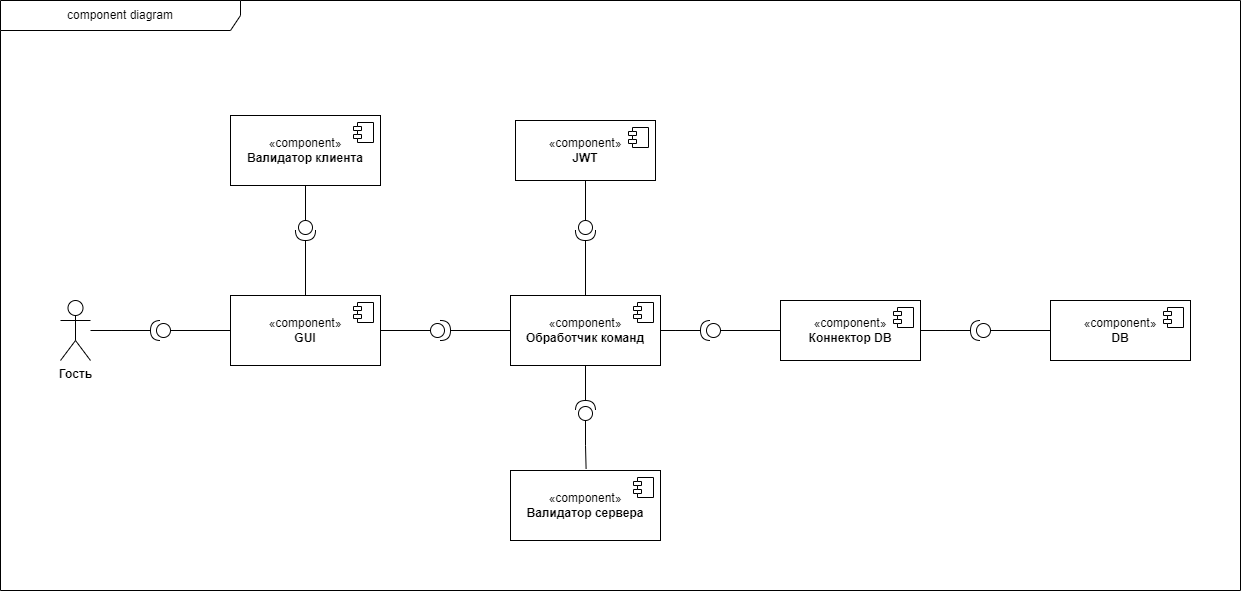

The diagram above was exported from draw.io. Its source (the exported page's mxGraphModel, read from the mxfile embedded in the PNG):
<mxGraphModel dx="1785" dy="726" grid="1" gridSize="10" guides="1" tooltips="1" connect="1" arrows="1" fold="1" page="1" pageScale="1" pageWidth="827" pageHeight="1169" math="0" shadow="0">
  <root>
    <mxCell id="0" />
    <mxCell id="1" parent="0" />
    <mxCell id="60__TGmpD9WFv2zfF9kq-3" value="&lt;div&gt;«component»&lt;br&gt;&lt;/div&gt;&lt;b&gt;Коннектор DB&lt;/b&gt;" style="html=1;dropTarget=0;whiteSpace=wrap;" parent="1" vertex="1">
      <mxGeometry x="650" y="910" width="140" height="60" as="geometry" />
    </mxCell>
    <mxCell id="60__TGmpD9WFv2zfF9kq-4" value="" style="shape=module;jettyWidth=8;jettyHeight=4;" parent="60__TGmpD9WFv2zfF9kq-3" vertex="1">
      <mxGeometry x="1" width="20" height="20" relative="1" as="geometry">
        <mxPoint x="-27" y="7" as="offset" />
      </mxGeometry>
    </mxCell>
    <mxCell id="60__TGmpD9WFv2zfF9kq-24" value="&lt;div&gt;«component»&lt;br&gt;&lt;/div&gt;&lt;b&gt;GUI&lt;/b&gt;" style="html=1;dropTarget=0;whiteSpace=wrap;" parent="1" vertex="1">
      <mxGeometry x="100" y="905" width="150" height="70" as="geometry" />
    </mxCell>
    <mxCell id="60__TGmpD9WFv2zfF9kq-25" value="" style="shape=module;jettyWidth=8;jettyHeight=4;" parent="60__TGmpD9WFv2zfF9kq-24" vertex="1">
      <mxGeometry x="1" width="20" height="20" relative="1" as="geometry">
        <mxPoint x="-27" y="7" as="offset" />
      </mxGeometry>
    </mxCell>
    <mxCell id="Slc5xnB1TH75YUNzWoJV-2" value="" style="edgeStyle=orthogonalEdgeStyle;rounded=0;orthogonalLoop=1;jettySize=auto;html=1;endArrow=none;endFill=0;entryX=1;entryY=0.5;entryDx=0;entryDy=0;exitX=0;exitY=0.5;exitDx=0;exitDy=0;exitPerimeter=0;" parent="1" source="Slc5xnB1TH75YUNzWoJV-1" target="60__TGmpD9WFv2zfF9kq-24" edge="1">
      <mxGeometry relative="1" as="geometry">
        <Array as="points" />
      </mxGeometry>
    </mxCell>
    <mxCell id="Slc5xnB1TH75YUNzWoJV-1" value="" style="shape=providedRequiredInterface;html=1;verticalLabelPosition=bottom;sketch=0;direction=south;rotation=-90;" parent="1" vertex="1">
      <mxGeometry x="300" y="930" width="20" height="20" as="geometry" />
    </mxCell>
    <mxCell id="Slc5xnB1TH75YUNzWoJV-3" value="" style="rounded=0;orthogonalLoop=1;jettySize=auto;html=1;endArrow=none;endFill=0;exitX=0;exitY=0.5;exitDx=0;exitDy=0;entryX=1;entryY=0.5;entryDx=0;entryDy=0;entryPerimeter=0;" parent="1" target="Slc5xnB1TH75YUNzWoJV-1" edge="1">
      <mxGeometry relative="1" as="geometry">
        <mxPoint x="380" y="940" as="sourcePoint" />
        <mxPoint x="450" y="660" as="targetPoint" />
      </mxGeometry>
    </mxCell>
    <mxCell id="nwDE4y5vd_Yv8rncUH1--10" value="component diagram" style="shape=umlFrame;whiteSpace=wrap;html=1;pointerEvents=0;recursiveResize=0;container=1;collapsible=0;width=240;height=30;" parent="1" vertex="1">
      <mxGeometry x="-130" y="610" width="1240" height="590" as="geometry" />
    </mxCell>
    <mxCell id="cJrlbpsQ9fTfJosBbFG0-1" value="&lt;div&gt;«component»&lt;br&gt;&lt;/div&gt;&lt;b&gt;Валидатор клиента&lt;/b&gt;" style="html=1;dropTarget=0;whiteSpace=wrap;" vertex="1" parent="nwDE4y5vd_Yv8rncUH1--10">
      <mxGeometry x="230" y="115" width="150" height="70" as="geometry" />
    </mxCell>
    <mxCell id="cJrlbpsQ9fTfJosBbFG0-2" value="" style="shape=module;jettyWidth=8;jettyHeight=4;" vertex="1" parent="cJrlbpsQ9fTfJosBbFG0-1">
      <mxGeometry x="1" width="20" height="20" relative="1" as="geometry">
        <mxPoint x="-27" y="7" as="offset" />
      </mxGeometry>
    </mxCell>
    <mxCell id="SlvESY5ZJWgqJ8xg7D-q-1" value="&lt;b&gt;Гость&lt;/b&gt;" style="shape=umlActor;verticalLabelPosition=bottom;verticalAlign=top;html=1;outlineConnect=0;" parent="1" vertex="1">
      <mxGeometry x="-70" y="910" width="30" height="60" as="geometry" />
    </mxCell>
    <mxCell id="SlvESY5ZJWgqJ8xg7D-q-2" value="" style="edgeStyle=orthogonalEdgeStyle;rounded=0;orthogonalLoop=1;jettySize=auto;html=1;endArrow=none;endFill=0;entryX=1;entryY=0.5;entryDx=0;entryDy=0;exitX=1;exitY=0.5;exitDx=0;exitDy=0;exitPerimeter=0;" parent="1" source="SlvESY5ZJWgqJ8xg7D-q-3" edge="1">
      <mxGeometry relative="1" as="geometry">
        <Array as="points" />
        <mxPoint x="-40" y="940" as="targetPoint" />
      </mxGeometry>
    </mxCell>
    <mxCell id="SlvESY5ZJWgqJ8xg7D-q-3" value="" style="shape=providedRequiredInterface;html=1;verticalLabelPosition=bottom;sketch=0;direction=south;rotation=90;" parent="1" vertex="1">
      <mxGeometry x="20" y="930" width="20" height="20" as="geometry" />
    </mxCell>
    <mxCell id="SlvESY5ZJWgqJ8xg7D-q-4" value="" style="rounded=0;orthogonalLoop=1;jettySize=auto;html=1;endArrow=none;endFill=0;exitX=0;exitY=0.5;exitDx=0;exitDy=0;entryX=0;entryY=0.5;entryDx=0;entryDy=0;entryPerimeter=0;" parent="1" source="60__TGmpD9WFv2zfF9kq-24" target="SlvESY5ZJWgqJ8xg7D-q-3" edge="1">
      <mxGeometry relative="1" as="geometry">
        <mxPoint x="100" y="940" as="sourcePoint" />
        <mxPoint x="170" y="660" as="targetPoint" />
      </mxGeometry>
    </mxCell>
    <mxCell id="SlvESY5ZJWgqJ8xg7D-q-17" value="" style="shape=providedRequiredInterface;html=1;verticalLabelPosition=bottom;sketch=0;direction=south;rotation=90;" parent="1" vertex="1">
      <mxGeometry x="570" y="930" width="20" height="20" as="geometry" />
    </mxCell>
    <mxCell id="SlvESY5ZJWgqJ8xg7D-q-18" value="" style="rounded=0;orthogonalLoop=1;jettySize=auto;html=1;endArrow=none;endFill=0;exitX=0;exitY=0.5;exitDx=0;exitDy=0;" parent="1" source="60__TGmpD9WFv2zfF9kq-3" edge="1">
      <mxGeometry relative="1" as="geometry">
        <mxPoint x="640" y="940" as="sourcePoint" />
        <mxPoint x="590" y="940" as="targetPoint" />
      </mxGeometry>
    </mxCell>
    <mxCell id="SlvESY5ZJWgqJ8xg7D-q-20" value="" style="edgeStyle=orthogonalEdgeStyle;rounded=0;orthogonalLoop=1;jettySize=auto;html=1;endArrow=none;endFill=0;exitX=1;exitY=0.5;exitDx=0;exitDy=0;exitPerimeter=0;entryX=1;entryY=0.5;entryDx=0;entryDy=0;" parent="1" source="SlvESY5ZJWgqJ8xg7D-q-17" edge="1">
      <mxGeometry relative="1" as="geometry">
        <Array as="points" />
        <mxPoint x="520" y="940" as="targetPoint" />
        <mxPoint x="570" y="940" as="sourcePoint" />
      </mxGeometry>
    </mxCell>
    <mxCell id="cJrlbpsQ9fTfJosBbFG0-3" value="&lt;div&gt;«component»&lt;br&gt;&lt;/div&gt;&lt;b&gt;Валидатор сервера&lt;/b&gt;" style="html=1;dropTarget=0;whiteSpace=wrap;" vertex="1" parent="1">
      <mxGeometry x="380" y="1080" width="150" height="70" as="geometry" />
    </mxCell>
    <mxCell id="cJrlbpsQ9fTfJosBbFG0-4" value="" style="shape=module;jettyWidth=8;jettyHeight=4;" vertex="1" parent="cJrlbpsQ9fTfJosBbFG0-3">
      <mxGeometry x="1" width="20" height="20" relative="1" as="geometry">
        <mxPoint x="-27" y="7" as="offset" />
      </mxGeometry>
    </mxCell>
    <mxCell id="cJrlbpsQ9fTfJosBbFG0-5" value="" style="edgeStyle=orthogonalEdgeStyle;rounded=0;orthogonalLoop=1;jettySize=auto;html=1;endArrow=none;endFill=0;entryX=0.5;entryY=1;entryDx=0;entryDy=0;exitX=0;exitY=0.5;exitDx=0;exitDy=0;exitPerimeter=0;" edge="1" parent="1" source="cJrlbpsQ9fTfJosBbFG0-6" target="cJrlbpsQ9fTfJosBbFG0-1">
      <mxGeometry relative="1" as="geometry">
        <Array as="points" />
        <mxPoint x="80" y="850" as="targetPoint" />
      </mxGeometry>
    </mxCell>
    <mxCell id="cJrlbpsQ9fTfJosBbFG0-6" value="" style="shape=providedRequiredInterface;html=1;verticalLabelPosition=bottom;sketch=0;direction=south;rotation=0;" vertex="1" parent="1">
      <mxGeometry x="165" y="830" width="20" height="20" as="geometry" />
    </mxCell>
    <mxCell id="cJrlbpsQ9fTfJosBbFG0-7" value="" style="rounded=0;orthogonalLoop=1;jettySize=auto;html=1;endArrow=none;endFill=0;exitX=0.5;exitY=0;exitDx=0;exitDy=0;entryX=1;entryY=0.5;entryDx=0;entryDy=0;entryPerimeter=0;" edge="1" parent="1" target="cJrlbpsQ9fTfJosBbFG0-6" source="60__TGmpD9WFv2zfF9kq-24">
      <mxGeometry relative="1" as="geometry">
        <mxPoint x="220" y="850" as="sourcePoint" />
        <mxPoint x="290" y="570" as="targetPoint" />
      </mxGeometry>
    </mxCell>
    <mxCell id="cJrlbpsQ9fTfJosBbFG0-8" value="&lt;div&gt;«component»&lt;br&gt;&lt;/div&gt;&lt;b&gt;Обработчик команд&lt;/b&gt;" style="html=1;dropTarget=0;whiteSpace=wrap;" vertex="1" parent="1">
      <mxGeometry x="380" y="905" width="150" height="70" as="geometry" />
    </mxCell>
    <mxCell id="cJrlbpsQ9fTfJosBbFG0-9" value="" style="shape=module;jettyWidth=8;jettyHeight=4;" vertex="1" parent="cJrlbpsQ9fTfJosBbFG0-8">
      <mxGeometry x="1" width="20" height="20" relative="1" as="geometry">
        <mxPoint x="-27" y="7" as="offset" />
      </mxGeometry>
    </mxCell>
    <mxCell id="cJrlbpsQ9fTfJosBbFG0-10" value="" style="shape=providedRequiredInterface;html=1;verticalLabelPosition=bottom;sketch=0;direction=south;rotation=-180;" vertex="1" parent="1">
      <mxGeometry x="445" y="1010" width="20" height="20" as="geometry" />
    </mxCell>
    <mxCell id="cJrlbpsQ9fTfJosBbFG0-11" value="" style="rounded=0;orthogonalLoop=1;jettySize=auto;html=1;endArrow=none;endFill=0;exitX=0.5;exitY=1;exitDx=0;exitDy=0;" edge="1" parent="1" source="cJrlbpsQ9fTfJosBbFG0-8">
      <mxGeometry relative="1" as="geometry">
        <mxPoint x="470" y="1000" as="sourcePoint" />
        <mxPoint x="455" y="1010" as="targetPoint" />
      </mxGeometry>
    </mxCell>
    <mxCell id="cJrlbpsQ9fTfJosBbFG0-12" value="" style="edgeStyle=orthogonalEdgeStyle;rounded=0;orthogonalLoop=1;jettySize=auto;html=1;endArrow=none;endFill=0;exitX=0;exitY=0.5;exitDx=0;exitDy=0;exitPerimeter=0;entryX=0.504;entryY=-0.022;entryDx=0;entryDy=0;entryPerimeter=0;" edge="1" parent="1" source="cJrlbpsQ9fTfJosBbFG0-10" target="cJrlbpsQ9fTfJosBbFG0-3">
      <mxGeometry relative="1" as="geometry">
        <Array as="points" />
        <mxPoint x="340" y="1000" as="targetPoint" />
        <mxPoint x="390" y="1000" as="sourcePoint" />
      </mxGeometry>
    </mxCell>
    <mxCell id="cJrlbpsQ9fTfJosBbFG0-13" value="&lt;div&gt;«component»&lt;br&gt;&lt;/div&gt;&lt;b&gt;DB&lt;/b&gt;" style="html=1;dropTarget=0;whiteSpace=wrap;" vertex="1" parent="1">
      <mxGeometry x="920" y="910" width="140" height="60" as="geometry" />
    </mxCell>
    <mxCell id="cJrlbpsQ9fTfJosBbFG0-14" value="" style="shape=module;jettyWidth=8;jettyHeight=4;" vertex="1" parent="cJrlbpsQ9fTfJosBbFG0-13">
      <mxGeometry x="1" width="20" height="20" relative="1" as="geometry">
        <mxPoint x="-27" y="7" as="offset" />
      </mxGeometry>
    </mxCell>
    <mxCell id="cJrlbpsQ9fTfJosBbFG0-20" value="" style="shape=providedRequiredInterface;html=1;verticalLabelPosition=bottom;sketch=0;direction=south;rotation=90;" vertex="1" parent="1">
      <mxGeometry x="840" y="930" width="20" height="20" as="geometry" />
    </mxCell>
    <mxCell id="cJrlbpsQ9fTfJosBbFG0-21" value="" style="rounded=0;orthogonalLoop=1;jettySize=auto;html=1;endArrow=none;endFill=0;entryX=0;entryY=0.5;entryDx=0;entryDy=0;entryPerimeter=0;exitX=0;exitY=0.5;exitDx=0;exitDy=0;" edge="1" parent="1" target="cJrlbpsQ9fTfJosBbFG0-20">
      <mxGeometry relative="1" as="geometry">
        <mxPoint x="920" y="940" as="sourcePoint" />
        <mxPoint x="990" y="660" as="targetPoint" />
      </mxGeometry>
    </mxCell>
    <mxCell id="cJrlbpsQ9fTfJosBbFG0-22" value="" style="edgeStyle=orthogonalEdgeStyle;rounded=0;orthogonalLoop=1;jettySize=auto;html=1;endArrow=none;endFill=0;exitX=1;exitY=0.5;exitDx=0;exitDy=0;exitPerimeter=0;entryX=1;entryY=0.5;entryDx=0;entryDy=0;" edge="1" parent="1" source="cJrlbpsQ9fTfJosBbFG0-20">
      <mxGeometry relative="1" as="geometry">
        <Array as="points" />
        <mxPoint x="790" y="940" as="targetPoint" />
        <mxPoint x="840" y="940" as="sourcePoint" />
      </mxGeometry>
    </mxCell>
    <mxCell id="cJrlbpsQ9fTfJosBbFG0-23" value="" style="shape=providedRequiredInterface;html=1;verticalLabelPosition=bottom;sketch=0;direction=south;rotation=0;" vertex="1" parent="1">
      <mxGeometry x="445" y="830" width="20" height="20" as="geometry" />
    </mxCell>
    <mxCell id="cJrlbpsQ9fTfJosBbFG0-24" value="" style="rounded=0;orthogonalLoop=1;jettySize=auto;html=1;endArrow=none;endFill=0;entryX=1;entryY=0.5;entryDx=0;entryDy=0;entryPerimeter=0;exitX=0.5;exitY=0;exitDx=0;exitDy=0;" edge="1" parent="1" target="cJrlbpsQ9fTfJosBbFG0-23" source="cJrlbpsQ9fTfJosBbFG0-8">
      <mxGeometry relative="1" as="geometry">
        <mxPoint x="435" y="770" as="sourcePoint" />
        <mxPoint x="520" y="515" as="targetPoint" />
      </mxGeometry>
    </mxCell>
    <mxCell id="cJrlbpsQ9fTfJosBbFG0-25" value="" style="edgeStyle=orthogonalEdgeStyle;rounded=0;orthogonalLoop=1;jettySize=auto;html=1;endArrow=none;endFill=0;exitX=0;exitY=0.5;exitDx=0;exitDy=0;exitPerimeter=0;entryX=0.464;entryY=1.004;entryDx=0;entryDy=0;entryPerimeter=0;" edge="1" parent="1" source="cJrlbpsQ9fTfJosBbFG0-23" target="cJrlbpsQ9fTfJosBbFG0-26">
      <mxGeometry relative="1" as="geometry">
        <Array as="points">
          <mxPoint x="455" y="789" />
          <mxPoint x="450" y="789" />
        </Array>
        <mxPoint x="436" y="873" as="targetPoint" />
        <mxPoint x="370" y="795" as="sourcePoint" />
      </mxGeometry>
    </mxCell>
    <mxCell id="cJrlbpsQ9fTfJosBbFG0-26" value="&lt;div&gt;«component»&lt;br&gt;&lt;/div&gt;&lt;div&gt;&lt;b&gt;JWT&lt;/b&gt;&lt;/div&gt;" style="html=1;dropTarget=0;whiteSpace=wrap;" vertex="1" parent="1">
      <mxGeometry x="385" y="730" width="140" height="60" as="geometry" />
    </mxCell>
    <mxCell id="cJrlbpsQ9fTfJosBbFG0-27" value="" style="shape=module;jettyWidth=8;jettyHeight=4;" vertex="1" parent="cJrlbpsQ9fTfJosBbFG0-26">
      <mxGeometry x="1" width="20" height="20" relative="1" as="geometry">
        <mxPoint x="-27" y="7" as="offset" />
      </mxGeometry>
    </mxCell>
  </root>
</mxGraphModel>